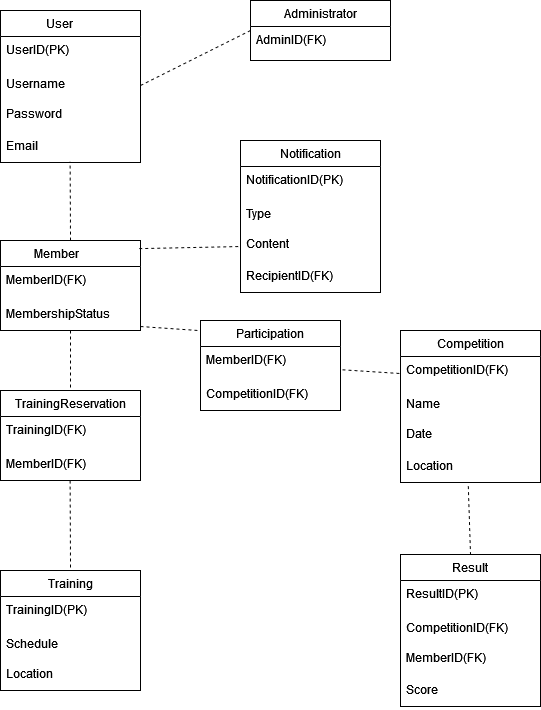

The diagram above was exported from draw.io. Its source (the exported page's mxGraphModel, read from the mxfile embedded in the PNG):
<mxGraphModel dx="1358" dy="596" grid="1" gridSize="10" guides="1" tooltips="1" connect="1" arrows="1" fold="1" page="1" pageScale="1" pageWidth="850" pageHeight="1100" math="0" shadow="0">
  <root>
    <mxCell id="0" />
    <mxCell id="1" parent="0" />
    <mxCell id="p4v0hLjt1pI-_2jQCD-J-5" value="Member&lt;span style=&quot;white-space: pre;&quot;&gt;&#09;&lt;/span&gt;" style="swimlane;fontStyle=0;childLayout=stackLayout;horizontal=1;startSize=26;fillColor=none;horizontalStack=0;resizeParent=1;resizeParentMax=0;resizeLast=0;collapsible=1;marginBottom=0;whiteSpace=wrap;html=1;" vertex="1" parent="1">
      <mxGeometry x="50" y="310" width="140" height="90" as="geometry" />
    </mxCell>
    <mxCell id="p4v0hLjt1pI-_2jQCD-J-6" value="MemberID(FK)" style="text;strokeColor=none;fillColor=none;align=left;verticalAlign=top;spacingLeft=4;spacingRight=4;overflow=hidden;rotatable=0;points=[[0,0.5],[1,0.5]];portConstraint=eastwest;whiteSpace=wrap;html=1;" vertex="1" parent="p4v0hLjt1pI-_2jQCD-J-5">
      <mxGeometry y="26" width="140" height="34" as="geometry" />
    </mxCell>
    <mxCell id="p4v0hLjt1pI-_2jQCD-J-7" value="MembershipStatus" style="text;strokeColor=none;fillColor=none;align=left;verticalAlign=top;spacingLeft=4;spacingRight=4;overflow=hidden;rotatable=0;points=[[0,0.5],[1,0.5]];portConstraint=eastwest;whiteSpace=wrap;html=1;" vertex="1" parent="p4v0hLjt1pI-_2jQCD-J-5">
      <mxGeometry y="60" width="140" height="30" as="geometry" />
    </mxCell>
    <mxCell id="p4v0hLjt1pI-_2jQCD-J-10" value="User&lt;span style=&quot;white-space: pre;&quot;&gt;&#09;&lt;/span&gt;" style="swimlane;fontStyle=0;childLayout=stackLayout;horizontal=1;startSize=26;fillColor=none;horizontalStack=0;resizeParent=1;resizeParentMax=0;resizeLast=0;collapsible=1;marginBottom=0;whiteSpace=wrap;html=1;" vertex="1" parent="1">
      <mxGeometry x="50" y="80" width="140" height="152" as="geometry" />
    </mxCell>
    <mxCell id="p4v0hLjt1pI-_2jQCD-J-11" value="UserID(PK)" style="text;strokeColor=none;fillColor=none;align=left;verticalAlign=top;spacingLeft=4;spacingRight=4;overflow=hidden;rotatable=0;points=[[0,0.5],[1,0.5]];portConstraint=eastwest;whiteSpace=wrap;html=1;" vertex="1" parent="p4v0hLjt1pI-_2jQCD-J-10">
      <mxGeometry y="26" width="140" height="34" as="geometry" />
    </mxCell>
    <mxCell id="p4v0hLjt1pI-_2jQCD-J-12" value="Username" style="text;strokeColor=none;fillColor=none;align=left;verticalAlign=top;spacingLeft=4;spacingRight=4;overflow=hidden;rotatable=0;points=[[0,0.5],[1,0.5]];portConstraint=eastwest;whiteSpace=wrap;html=1;" vertex="1" parent="p4v0hLjt1pI-_2jQCD-J-10">
      <mxGeometry y="60" width="140" height="30" as="geometry" />
    </mxCell>
    <mxCell id="p4v0hLjt1pI-_2jQCD-J-13" value="&lt;div&gt;Password&lt;/div&gt;&lt;div&gt;&lt;br&gt;&lt;/div&gt;" style="text;strokeColor=none;fillColor=none;align=left;verticalAlign=top;spacingLeft=4;spacingRight=4;overflow=hidden;rotatable=0;points=[[0,0.5],[1,0.5]];portConstraint=eastwest;whiteSpace=wrap;html=1;" vertex="1" parent="p4v0hLjt1pI-_2jQCD-J-10">
      <mxGeometry y="90" width="140" height="32" as="geometry" />
    </mxCell>
    <mxCell id="p4v0hLjt1pI-_2jQCD-J-14" value="Email" style="text;strokeColor=none;fillColor=none;align=left;verticalAlign=top;spacingLeft=4;spacingRight=4;overflow=hidden;rotatable=0;points=[[0,0.5],[1,0.5]];portConstraint=eastwest;whiteSpace=wrap;html=1;" vertex="1" parent="p4v0hLjt1pI-_2jQCD-J-10">
      <mxGeometry y="122" width="140" height="30" as="geometry" />
    </mxCell>
    <mxCell id="p4v0hLjt1pI-_2jQCD-J-15" value="Administrator" style="swimlane;fontStyle=0;childLayout=stackLayout;horizontal=1;startSize=26;fillColor=none;horizontalStack=0;resizeParent=1;resizeParentMax=0;resizeLast=0;collapsible=1;marginBottom=0;whiteSpace=wrap;html=1;" vertex="1" parent="1">
      <mxGeometry x="300" y="70" width="140" height="60" as="geometry" />
    </mxCell>
    <mxCell id="p4v0hLjt1pI-_2jQCD-J-16" value="AdminID(FK)" style="text;strokeColor=none;fillColor=none;align=left;verticalAlign=top;spacingLeft=4;spacingRight=4;overflow=hidden;rotatable=0;points=[[0,0.5],[1,0.5]];portConstraint=eastwest;whiteSpace=wrap;html=1;" vertex="1" parent="p4v0hLjt1pI-_2jQCD-J-15">
      <mxGeometry y="26" width="140" height="34" as="geometry" />
    </mxCell>
    <mxCell id="p4v0hLjt1pI-_2jQCD-J-18" value="Training" style="swimlane;fontStyle=0;childLayout=stackLayout;horizontal=1;startSize=26;fillColor=none;horizontalStack=0;resizeParent=1;resizeParentMax=0;resizeLast=0;collapsible=1;marginBottom=0;whiteSpace=wrap;html=1;" vertex="1" parent="1">
      <mxGeometry x="50" y="640" width="140" height="120" as="geometry" />
    </mxCell>
    <mxCell id="p4v0hLjt1pI-_2jQCD-J-19" value="TrainingID(PK)" style="text;strokeColor=none;fillColor=none;align=left;verticalAlign=top;spacingLeft=4;spacingRight=4;overflow=hidden;rotatable=0;points=[[0,0.5],[1,0.5]];portConstraint=eastwest;whiteSpace=wrap;html=1;" vertex="1" parent="p4v0hLjt1pI-_2jQCD-J-18">
      <mxGeometry y="26" width="140" height="34" as="geometry" />
    </mxCell>
    <mxCell id="p4v0hLjt1pI-_2jQCD-J-20" value="Schedule" style="text;strokeColor=none;fillColor=none;align=left;verticalAlign=top;spacingLeft=4;spacingRight=4;overflow=hidden;rotatable=0;points=[[0,0.5],[1,0.5]];portConstraint=eastwest;whiteSpace=wrap;html=1;" vertex="1" parent="p4v0hLjt1pI-_2jQCD-J-18">
      <mxGeometry y="60" width="140" height="30" as="geometry" />
    </mxCell>
    <mxCell id="p4v0hLjt1pI-_2jQCD-J-21" value="Location" style="text;strokeColor=none;fillColor=none;align=left;verticalAlign=top;spacingLeft=4;spacingRight=4;overflow=hidden;rotatable=0;points=[[0,0.5],[1,0.5]];portConstraint=eastwest;whiteSpace=wrap;html=1;" vertex="1" parent="p4v0hLjt1pI-_2jQCD-J-18">
      <mxGeometry y="90" width="140" height="30" as="geometry" />
    </mxCell>
    <mxCell id="p4v0hLjt1pI-_2jQCD-J-22" value="Competition" style="swimlane;fontStyle=0;childLayout=stackLayout;horizontal=1;startSize=26;fillColor=none;horizontalStack=0;resizeParent=1;resizeParentMax=0;resizeLast=0;collapsible=1;marginBottom=0;whiteSpace=wrap;html=1;" vertex="1" parent="1">
      <mxGeometry x="450" y="400" width="140" height="152" as="geometry" />
    </mxCell>
    <mxCell id="p4v0hLjt1pI-_2jQCD-J-23" value="CompetitionID(FK)" style="text;strokeColor=none;fillColor=none;align=left;verticalAlign=top;spacingLeft=4;spacingRight=4;overflow=hidden;rotatable=0;points=[[0,0.5],[1,0.5]];portConstraint=eastwest;whiteSpace=wrap;html=1;" vertex="1" parent="p4v0hLjt1pI-_2jQCD-J-22">
      <mxGeometry y="26" width="140" height="34" as="geometry" />
    </mxCell>
    <mxCell id="p4v0hLjt1pI-_2jQCD-J-24" value="Name" style="text;strokeColor=none;fillColor=none;align=left;verticalAlign=top;spacingLeft=4;spacingRight=4;overflow=hidden;rotatable=0;points=[[0,0.5],[1,0.5]];portConstraint=eastwest;whiteSpace=wrap;html=1;" vertex="1" parent="p4v0hLjt1pI-_2jQCD-J-22">
      <mxGeometry y="60" width="140" height="30" as="geometry" />
    </mxCell>
    <mxCell id="p4v0hLjt1pI-_2jQCD-J-25" value="Date" style="text;strokeColor=none;fillColor=none;align=left;verticalAlign=top;spacingLeft=4;spacingRight=4;overflow=hidden;rotatable=0;points=[[0,0.5],[1,0.5]];portConstraint=eastwest;whiteSpace=wrap;html=1;" vertex="1" parent="p4v0hLjt1pI-_2jQCD-J-22">
      <mxGeometry y="90" width="140" height="32" as="geometry" />
    </mxCell>
    <mxCell id="p4v0hLjt1pI-_2jQCD-J-26" value="Location" style="text;strokeColor=none;fillColor=none;align=left;verticalAlign=top;spacingLeft=4;spacingRight=4;overflow=hidden;rotatable=0;points=[[0,0.5],[1,0.5]];portConstraint=eastwest;whiteSpace=wrap;html=1;" vertex="1" parent="p4v0hLjt1pI-_2jQCD-J-22">
      <mxGeometry y="122" width="140" height="30" as="geometry" />
    </mxCell>
    <mxCell id="p4v0hLjt1pI-_2jQCD-J-27" value="Result" style="swimlane;fontStyle=0;childLayout=stackLayout;horizontal=1;startSize=26;fillColor=none;horizontalStack=0;resizeParent=1;resizeParentMax=0;resizeLast=0;collapsible=1;marginBottom=0;whiteSpace=wrap;html=1;" vertex="1" parent="1">
      <mxGeometry x="450" y="624" width="140" height="152" as="geometry" />
    </mxCell>
    <mxCell id="p4v0hLjt1pI-_2jQCD-J-28" value="ResultID(PK)" style="text;strokeColor=none;fillColor=none;align=left;verticalAlign=top;spacingLeft=4;spacingRight=4;overflow=hidden;rotatable=0;points=[[0,0.5],[1,0.5]];portConstraint=eastwest;whiteSpace=wrap;html=1;" vertex="1" parent="p4v0hLjt1pI-_2jQCD-J-27">
      <mxGeometry y="26" width="140" height="34" as="geometry" />
    </mxCell>
    <mxCell id="p4v0hLjt1pI-_2jQCD-J-29" value="CompetitionID(FK)" style="text;strokeColor=none;fillColor=none;align=left;verticalAlign=top;spacingLeft=4;spacingRight=4;overflow=hidden;rotatable=0;points=[[0,0.5],[1,0.5]];portConstraint=eastwest;whiteSpace=wrap;html=1;" vertex="1" parent="p4v0hLjt1pI-_2jQCD-J-27">
      <mxGeometry y="60" width="140" height="30" as="geometry" />
    </mxCell>
    <mxCell id="p4v0hLjt1pI-_2jQCD-J-30" value="MemberID(FK)" style="text;strokeColor=none;fillColor=none;align=left;verticalAlign=top;spacingLeft=4;spacingRight=4;overflow=hidden;rotatable=0;points=[[0,0.5],[1,0.5]];portConstraint=eastwest;whiteSpace=wrap;html=1;" vertex="1" parent="p4v0hLjt1pI-_2jQCD-J-27">
      <mxGeometry y="90" width="140" height="32" as="geometry" />
    </mxCell>
    <mxCell id="p4v0hLjt1pI-_2jQCD-J-31" value="Score" style="text;strokeColor=none;fillColor=none;align=left;verticalAlign=top;spacingLeft=4;spacingRight=4;overflow=hidden;rotatable=0;points=[[0,0.5],[1,0.5]];portConstraint=eastwest;whiteSpace=wrap;html=1;" vertex="1" parent="p4v0hLjt1pI-_2jQCD-J-27">
      <mxGeometry y="122" width="140" height="30" as="geometry" />
    </mxCell>
    <mxCell id="p4v0hLjt1pI-_2jQCD-J-32" value="Notification" style="swimlane;fontStyle=0;childLayout=stackLayout;horizontal=1;startSize=26;fillColor=none;horizontalStack=0;resizeParent=1;resizeParentMax=0;resizeLast=0;collapsible=1;marginBottom=0;whiteSpace=wrap;html=1;" vertex="1" parent="1">
      <mxGeometry x="290" y="210" width="140" height="152" as="geometry" />
    </mxCell>
    <mxCell id="p4v0hLjt1pI-_2jQCD-J-33" value="NotificationID(PK)" style="text;strokeColor=none;fillColor=none;align=left;verticalAlign=top;spacingLeft=4;spacingRight=4;overflow=hidden;rotatable=0;points=[[0,0.5],[1,0.5]];portConstraint=eastwest;whiteSpace=wrap;html=1;" vertex="1" parent="p4v0hLjt1pI-_2jQCD-J-32">
      <mxGeometry y="26" width="140" height="34" as="geometry" />
    </mxCell>
    <mxCell id="p4v0hLjt1pI-_2jQCD-J-34" value="Type" style="text;strokeColor=none;fillColor=none;align=left;verticalAlign=top;spacingLeft=4;spacingRight=4;overflow=hidden;rotatable=0;points=[[0,0.5],[1,0.5]];portConstraint=eastwest;whiteSpace=wrap;html=1;" vertex="1" parent="p4v0hLjt1pI-_2jQCD-J-32">
      <mxGeometry y="60" width="140" height="30" as="geometry" />
    </mxCell>
    <mxCell id="p4v0hLjt1pI-_2jQCD-J-35" value="Content" style="text;strokeColor=none;fillColor=none;align=left;verticalAlign=top;spacingLeft=4;spacingRight=4;overflow=hidden;rotatable=0;points=[[0,0.5],[1,0.5]];portConstraint=eastwest;whiteSpace=wrap;html=1;" vertex="1" parent="p4v0hLjt1pI-_2jQCD-J-32">
      <mxGeometry y="90" width="140" height="32" as="geometry" />
    </mxCell>
    <mxCell id="p4v0hLjt1pI-_2jQCD-J-36" value="RecipientID(FK)" style="text;strokeColor=none;fillColor=none;align=left;verticalAlign=top;spacingLeft=4;spacingRight=4;overflow=hidden;rotatable=0;points=[[0,0.5],[1,0.5]];portConstraint=eastwest;whiteSpace=wrap;html=1;" vertex="1" parent="p4v0hLjt1pI-_2jQCD-J-32">
      <mxGeometry y="122" width="140" height="30" as="geometry" />
    </mxCell>
    <mxCell id="p4v0hLjt1pI-_2jQCD-J-39" value="" style="endArrow=none;dashed=1;html=1;rounded=0;exitX=0.5;exitY=0;exitDx=0;exitDy=0;entryX=0.497;entryY=0.975;entryDx=0;entryDy=0;entryPerimeter=0;" edge="1" parent="1" source="p4v0hLjt1pI-_2jQCD-J-5" target="p4v0hLjt1pI-_2jQCD-J-14">
      <mxGeometry width="50" height="50" relative="1" as="geometry">
        <mxPoint x="70" y="280" as="sourcePoint" />
        <mxPoint x="120" y="240" as="targetPoint" />
      </mxGeometry>
    </mxCell>
    <mxCell id="p4v0hLjt1pI-_2jQCD-J-40" value="" style="endArrow=none;dashed=1;html=1;rounded=0;exitX=1;exitY=0.5;exitDx=0;exitDy=0;entryX=0;entryY=0.5;entryDx=0;entryDy=0;" edge="1" parent="1" source="p4v0hLjt1pI-_2jQCD-J-12" target="p4v0hLjt1pI-_2jQCD-J-15">
      <mxGeometry width="50" height="50" relative="1" as="geometry">
        <mxPoint x="230" y="232" as="sourcePoint" />
        <mxPoint x="230" y="153" as="targetPoint" />
      </mxGeometry>
    </mxCell>
    <mxCell id="p4v0hLjt1pI-_2jQCD-J-41" value="" style="endArrow=none;dashed=1;html=1;rounded=0;exitX=0.484;exitY=1.119;exitDx=0;exitDy=0;entryX=0.5;entryY=0;entryDx=0;entryDy=0;exitPerimeter=0;" edge="1" parent="1" source="p4v0hLjt1pI-_2jQCD-J-26" target="p4v0hLjt1pI-_2jQCD-J-27">
      <mxGeometry width="50" height="50" relative="1" as="geometry">
        <mxPoint x="570" y="490" as="sourcePoint" />
        <mxPoint x="620" y="440" as="targetPoint" />
      </mxGeometry>
    </mxCell>
    <mxCell id="p4v0hLjt1pI-_2jQCD-J-42" value="" style="endArrow=none;dashed=1;html=1;rounded=0;exitX=0.991;exitY=0.09;exitDx=0;exitDy=0;entryX=0;entryY=0.5;entryDx=0;entryDy=0;exitPerimeter=0;" edge="1" parent="1" source="p4v0hLjt1pI-_2jQCD-J-5" target="p4v0hLjt1pI-_2jQCD-J-35">
      <mxGeometry width="50" height="50" relative="1" as="geometry">
        <mxPoint x="270" y="320" as="sourcePoint" />
        <mxPoint x="270" y="241" as="targetPoint" />
      </mxGeometry>
    </mxCell>
    <mxCell id="p4v0hLjt1pI-_2jQCD-J-43" value="Participation" style="swimlane;fontStyle=0;childLayout=stackLayout;horizontal=1;startSize=26;fillColor=none;horizontalStack=0;resizeParent=1;resizeParentMax=0;resizeLast=0;collapsible=1;marginBottom=0;whiteSpace=wrap;html=1;" vertex="1" parent="1">
      <mxGeometry x="250" y="390" width="140" height="90" as="geometry" />
    </mxCell>
    <mxCell id="p4v0hLjt1pI-_2jQCD-J-44" value="MemberID(FK)" style="text;strokeColor=none;fillColor=none;align=left;verticalAlign=top;spacingLeft=4;spacingRight=4;overflow=hidden;rotatable=0;points=[[0,0.5],[1,0.5]];portConstraint=eastwest;whiteSpace=wrap;html=1;" vertex="1" parent="p4v0hLjt1pI-_2jQCD-J-43">
      <mxGeometry y="26" width="140" height="34" as="geometry" />
    </mxCell>
    <mxCell id="p4v0hLjt1pI-_2jQCD-J-45" value="CompetitionID(FK)" style="text;strokeColor=none;fillColor=none;align=left;verticalAlign=top;spacingLeft=4;spacingRight=4;overflow=hidden;rotatable=0;points=[[0,0.5],[1,0.5]];portConstraint=eastwest;whiteSpace=wrap;html=1;" vertex="1" parent="p4v0hLjt1pI-_2jQCD-J-43">
      <mxGeometry y="60" width="140" height="30" as="geometry" />
    </mxCell>
    <mxCell id="p4v0hLjt1pI-_2jQCD-J-46" value="" style="endArrow=none;dashed=1;html=1;rounded=0;exitX=1.014;exitY=0.685;exitDx=0;exitDy=0;exitPerimeter=0;entryX=0;entryY=0.5;entryDx=0;entryDy=0;" edge="1" parent="1" source="p4v0hLjt1pI-_2jQCD-J-44" target="p4v0hLjt1pI-_2jQCD-J-23">
      <mxGeometry width="50" height="50" relative="1" as="geometry">
        <mxPoint x="380" y="440" as="sourcePoint" />
        <mxPoint x="430" y="410" as="targetPoint" />
      </mxGeometry>
    </mxCell>
    <mxCell id="p4v0hLjt1pI-_2jQCD-J-47" value="" style="endArrow=none;dashed=1;html=1;rounded=0;exitX=1.014;exitY=0.685;exitDx=0;exitDy=0;exitPerimeter=0;entryX=0;entryY=0.5;entryDx=0;entryDy=0;" edge="1" parent="1">
      <mxGeometry width="50" height="50" relative="1" as="geometry">
        <mxPoint x="190" y="396" as="sourcePoint" />
        <mxPoint x="248" y="400" as="targetPoint" />
      </mxGeometry>
    </mxCell>
    <mxCell id="p4v0hLjt1pI-_2jQCD-J-49" value="TrainingReservation" style="swimlane;fontStyle=0;childLayout=stackLayout;horizontal=1;startSize=26;fillColor=none;horizontalStack=0;resizeParent=1;resizeParentMax=0;resizeLast=0;collapsible=1;marginBottom=0;whiteSpace=wrap;html=1;" vertex="1" parent="1">
      <mxGeometry x="50" y="460" width="140" height="90" as="geometry" />
    </mxCell>
    <mxCell id="p4v0hLjt1pI-_2jQCD-J-50" value="TrainingID(FK)" style="text;strokeColor=none;fillColor=none;align=left;verticalAlign=top;spacingLeft=4;spacingRight=4;overflow=hidden;rotatable=0;points=[[0,0.5],[1,0.5]];portConstraint=eastwest;whiteSpace=wrap;html=1;" vertex="1" parent="p4v0hLjt1pI-_2jQCD-J-49">
      <mxGeometry y="26" width="140" height="34" as="geometry" />
    </mxCell>
    <mxCell id="p4v0hLjt1pI-_2jQCD-J-51" value="MemberID(FK)" style="text;strokeColor=none;fillColor=none;align=left;verticalAlign=top;spacingLeft=4;spacingRight=4;overflow=hidden;rotatable=0;points=[[0,0.5],[1,0.5]];portConstraint=eastwest;whiteSpace=wrap;html=1;" vertex="1" parent="p4v0hLjt1pI-_2jQCD-J-49">
      <mxGeometry y="60" width="140" height="30" as="geometry" />
    </mxCell>
    <mxCell id="p4v0hLjt1pI-_2jQCD-J-53" value="" style="endArrow=none;dashed=1;html=1;rounded=0;exitX=1.014;exitY=0.685;exitDx=0;exitDy=0;exitPerimeter=0;entryX=0.5;entryY=0;entryDx=0;entryDy=0;" edge="1" parent="1" target="p4v0hLjt1pI-_2jQCD-J-49">
      <mxGeometry width="50" height="50" relative="1" as="geometry">
        <mxPoint x="120" y="400" as="sourcePoint" />
        <mxPoint x="178" y="404" as="targetPoint" />
      </mxGeometry>
    </mxCell>
    <mxCell id="p4v0hLjt1pI-_2jQCD-J-54" value="" style="endArrow=none;dashed=1;html=1;rounded=0;exitX=1.014;exitY=0.685;exitDx=0;exitDy=0;exitPerimeter=0;entryX=0.5;entryY=0;entryDx=0;entryDy=0;" edge="1" parent="1" target="p4v0hLjt1pI-_2jQCD-J-18">
      <mxGeometry width="50" height="50" relative="1" as="geometry">
        <mxPoint x="119.57" y="550" as="sourcePoint" />
        <mxPoint x="119.57" y="610" as="targetPoint" />
      </mxGeometry>
    </mxCell>
  </root>
</mxGraphModel>